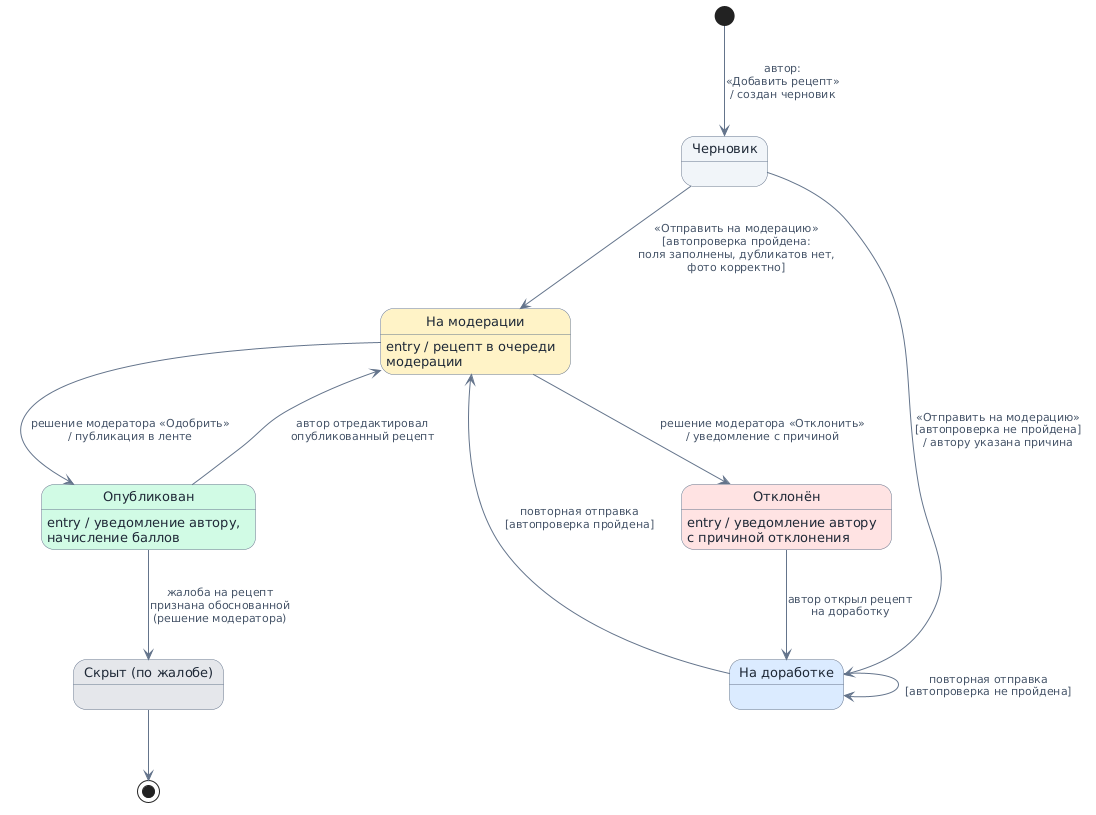

The diagram above was rendered by PlantUML. Its source (embedded in the PNG):
@startuml
' Диаграмма состояний: жизненный цикл рецепта (recipes.status)

skinparam shadowing false
skinparam nodesep 55
skinparam ranksep 70

skinparam defaultFontColor #1F2937
skinparam defaultFontSize 13
skinparam stateBorderColor #64748B
skinparam ArrowColor #64748B
skinparam ArrowFontColor #475569
skinparam ArrowFontSize 11

state "Черновик" as Draft #F1F5F9
state "На модерации" as InMod #FEF3C7
state "На доработке" as Rev #DBEAFE
state "Отклонён" as Rej #FEE2E2
state "Опубликован" as Pub #D1FAE5
state "Скрыт (по жалобе)" as Hidden #E5E7EB

[*] --> Draft : автор:\n«Добавить рецепт»\n/ создан черновик

Draft --> InMod : «Отправить на модерацию»\n[автопроверка пройдена:\nполя заполнены, дубликатов нет,\nфото корректно]
Draft --> Rev : «Отправить на модерацию»\n[автопроверка не пройдена]\n/ автору указана причина

InMod --> Pub : решение модератора «Одобрить»\n/ публикация в ленте
InMod --> Rej : решение модератора «Отклонить»\n/ уведомление с причиной

Rej --> Rev : автор открыл рецепт\nна доработку

Rev --> InMod : повторная отправка\n[автопроверка пройдена]
Rev --> Rev : повторная отправка\n[автопроверка не пройдена]

Pub --> InMod : автор отредактировал\nопубликованный рецепт
Pub --> Hidden : жалоба на рецепт\nпризнана обоснованной\n(решение модератора)

Hidden --> [*]

InMod : entry / рецепт в очереди\nмодерации
Pub : entry / уведомление автору,\nначисление баллов
Rej : entry / уведомление автору\nс причиной отклонения

@enduml